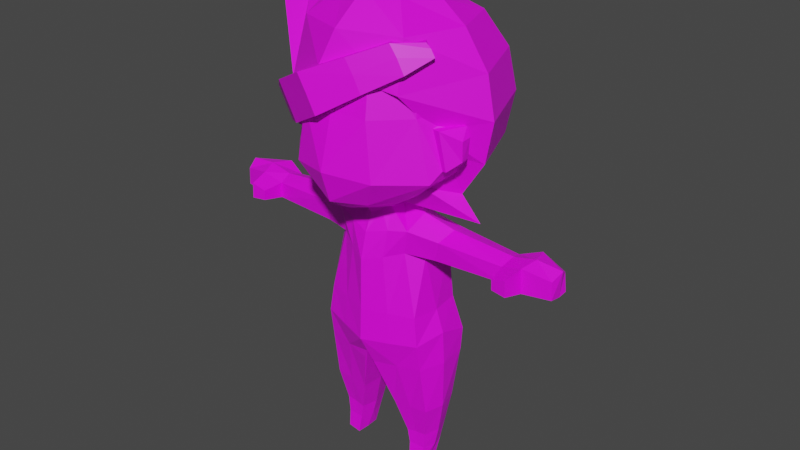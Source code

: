# Source: base2_personaje.blend  (saved by Blender 2.92.15; exported with 4.5.12 LTS)
import bpy
from mathutils import Matrix  # noqa: F401  (used for matrix-valued properties, if any)

bpy.ops.wm.read_factory_settings(use_empty=True)
scene = bpy.context.scene
scene.name = 'Scene'

# ---- collections
col_collection = bpy.data.collections.new('Collection'); scene.collection.children.link(col_collection)

# ---- images (referenced by path relative to the original .blend; pixels are not part of the script)
import os
ASSET_DIR = os.environ.get("B2B_ASSET_DIR", "")  # directory of the original .blend (textures are referenced by path, not embedded)
HERE = os.path.dirname(os.path.abspath(__file__))  # packed textures are extracted next to this script under _unpacked/

def load_image(name, relpath, width, height, colorspace="sRGB"):
    """Load a texture the original file referenced (path relative to the .blend, or extracted next to this script)."""
    p = next((c for c in (os.path.join(HERE, relpath), os.path.join(ASSET_DIR, relpath)) if relpath and os.path.exists(c)), "")
    if p:
        img = bpy.data.images.load(p, check_existing=True)
        img.name = name
    else:  # same state as the original file: an image datablock whose file is absent (Cycles renders it pink)
        img = bpy.data.images.new(name, width, height)
        img.source = "FILE"
        img.filepath = "//" + (relpath or name)
    img.colorspace_settings.name = colorspace
    return img
img_johanalejandro = load_image('johanalejandro', 'johnalejandro.png', 1024, 1024, 'sRGB')
img_cabello = load_image('Cabello', 'Cabello_johanalejandro.png', 1024, 1024, 'sRGB')

# ---- materials (node trees are filled in below, after node groups)
mat_cuerpo = bpy.data.materials.new('cuerpo')
mat_cuerpo.use_transparent_shadow = False
mat_cabello = bpy.data.materials.new('cabello')
mat_cabello.use_transparent_shadow = False

# ---- material node trees
mat_cuerpo.use_nodes = True; mat_cuerpo.node_tree.nodes.clear()
_N = mat_cuerpo.node_tree.nodes; _L = mat_cuerpo.node_tree.links
n0 = _N.new('ShaderNodeBsdfPrincipled'); n0.name = 'Principled BSDF'; n0.location = (10, 300)
n0.distribution = 'GGX'
n0.subsurface_method = 'BURLEY'
n0.inputs[3].default_value = 1.45
n0.inputs[27].default_value = (0.0, 0.0, 0.0, 1.0)
n0.inputs[28].default_value = 1.0
n1 = _N.new('ShaderNodeOutputMaterial'); n1.name = 'Material Output'; n1.location = (300, 300)
n2 = _N.new('ShaderNodeTexImage'); n2.name = 'Image Texture'; n2.location = (-280, 275)
n2.image = img_johanalejandro
_L.new(n0.outputs[0], n1.inputs[0])
_L.new(n2.outputs[0], n0.inputs[0])
n1.is_active_output = True
mat_cabello.use_nodes = True; mat_cabello.node_tree.nodes.clear()
_N = mat_cabello.node_tree.nodes; _L = mat_cabello.node_tree.links
n0 = _N.new('ShaderNodeBsdfPrincipled'); n0.name = 'Principled BSDF'; n0.location = (10, 300)
n0.distribution = 'GGX'
n0.subsurface_method = 'BURLEY'
n0.inputs[3].default_value = 1.45
n0.inputs[27].default_value = (0.0, 0.0, 0.0, 1.0)
n0.inputs[28].default_value = 1.0
n1 = _N.new('ShaderNodeOutputMaterial'); n1.name = 'Material Output'; n1.location = (300, 300)
n2 = _N.new('ShaderNodeTexImage'); n2.name = 'Image Texture'; n2.location = (-280, 275)
n2.image = img_cabello
_L.new(n0.outputs[0], n1.inputs[0])
_L.new(n2.outputs[0], n0.inputs[0])
n1.is_active_output = True

# ---- world
world_world = bpy.data.worlds.new('World'); scene.world = world_world
world_world.use_nodes = True; world_world.node_tree.nodes.clear()
_N = world_world.node_tree.nodes; _L = world_world.node_tree.links
n0 = _N.new('ShaderNodeOutputWorld'); n0.name = 'World Output'; n0.location = (300, 300)
n1 = _N.new('ShaderNodeBackground'); n1.name = 'Background'; n1.location = (10, 300)
n1.inputs[0].default_value = (0.05088, 0.05088, 0.05088, 1.0)
_L.new(n1.outputs[0], n0.inputs[0])
n0.is_active_output = True
world_world.color = (0.05088, 0.05088, 0.05088)
world_world.use_sun_shadow = False
world_world.sun_shadow_jitter_overblur = 0.0

# ---- meshes
me_cube_001 = bpy.data.meshes.new('Cube.001')
me_cube_001.from_pydata([(1.553, 0.005845, -2.674), (0.0, -0.03605, 2.21), (1.945, 0.04469, 1.598), (2.62, -0.2716, -0.414), (2.204, -0.9143, -0.4563), (1.811, -1.158, 1.359), (2.32, 1.977, -0.1238), (1.796, 1.349, 1.339), (0.0, 2.661, -0.21), (0.0, 1.737, 1.799), (0.0, -2.374, -0.04193), (0.0, -1.923, 1.841), (2.511, -0.3097, -1.57), (1.021, -0.02583, -3.039), (0.0, 2.538, -1.961), (1.936, 1.503, -1.947), (0.0, -2.83, -1.657), (2.525, -0.8982, -1.567), (0.3872, -0.01162, -3.113), (0.0, 1.829, -2.751), (1.154, 1.162, -2.738), (0.0, -2.521, -2.611), (1.453, -1.202, -2.657), (0.5005, -0.01229, -3.282), (0.0, 0.9547, -3.099), (0.6997, 0.6551, -3.092), (0.0, -1.823, -3.051), (0.8931, -1.042, -3.028), (1.328, -0.08561, -3.445), (0.0, 0.4483, -3.136), (0.3885, 0.3257, -3.131), (0.0, -1.085, -3.185), (0.362, -0.6783, -3.097), (1.528, -0.2938, -4.717), (0.0, 0.475, -3.393), (0.4728, 0.3945, -3.311), (0.0, -0.8493, -3.572), (0.5061, -0.5697, -3.312), (0.0, 0.9063, -3.871), (1.238, 0.6419, -3.797), (0.0, -1.099, -4.086), (1.23, -0.7585, -3.824), (2.006, 0.03395, -8.247), (0.0, 1.102, -4.711), (1.472, 0.8555, -4.751), (0.0, -1.32, -4.893), (1.106, -0.7127, -4.564), (1.953, 0.02291, -7.206), (0.0, 1.188, -7.252), (1.901, 1.064, -7.553), (0.0, -1.408, -7.515), (1.687, -0.8717, -7.396), (0.0, -0.02332, -8.058), (0.0, 0.8062, -7.83), (1.923, 0.9549, -8.21), (0.0, -1.108, -8.083), (1.705, -0.7392, -8.253), (0.164, -1.02, -8.431), (0.3731, 0.9175, -8.399), (1.936, 0.1065, -9.855), (1.76, 0.791, -9.864), (0.6148, -0.5682, -9.93), (1.747, -0.4861, -9.878), (0.5341, 0.1095, -9.916), (0.7104, 0.8451, -9.933), (1.731, 0.1836, -10.9), (1.575, 0.6876, -10.93), (0.924, -0.3206, -10.99), (1.565, -0.2801, -10.92), (0.8102, 0.1969, -11.0), (0.9321, 0.7247, -11.0), (1.643, 0.1316, -11.45), (1.523, 0.5688, -11.45), (1.002, -0.308, -11.44), (1.516, -0.2769, -11.45), (0.8988, 0.1461, -11.44), (0.9932, 0.6155, -11.44), (1.513, 0.01997, -11.98), (1.489, 0.4011, -11.96), (1.047, -0.3859, -12.0), (1.485, -0.3506, -11.96), (1.029, 0.01459, -12.01), (1.04, 0.4281, -12.01), (2.277, 0.02547, -3.731), (2.194, -0.005142, -4.705), (2.127, 0.6506, -3.939), (2.132, -0.5087, -3.976), (2.193, 0.6505, -4.714), (1.988, -0.4607, -4.592), (4.207, 0.09569, -3.917), (4.149, 0.1063, -4.616), (4.1, 0.534, -4.065), (4.238, -0.9507, -4.152), (4.149, 0.534, -4.638), (4.25, -0.9508, -4.465), (4.934, 0.1077, -3.761), (4.822, 0.1284, -4.662), (4.727, 0.7272, -3.851), (4.688, -0.998, -4.012), (4.822, 0.7272, -4.623), (4.712, -0.9978, -4.502), (5.741, 0.1253, -3.836), (5.667, 0.139, -4.646), (5.604, 0.4579, -4.027), (5.643, -0.2334, -4.041), (5.667, 0.4579, -4.616), (5.667, -0.2334, -4.585), (1.559, -0.8211, -6.494), (0.0, 1.113, -6.494), (1.593, 0.944, -6.494), (1.711, 0.02078, -6.494), (0.0, -1.364, -6.494), (0.9725, 0.004321, 1.904), (1.019, 1.734, 1.569), (1.061, -2.243, -0.1202), (1.16, 2.319, -0.1669), (0.9057, -1.855, 1.6), (1.299, -2.337, -1.822), (0.9681, 2.211, -1.954), (0.8698, -2.007, -2.658), (0.5771, 1.495, -2.744), (0.4693, -1.442, -3.047), (0.3522, 0.8049, -3.097), (0.1912, -0.8824, -3.141), (0.1957, 0.4413, -3.135), (0.2733, -0.7112, -3.441), (0.2385, 0.4348, -3.354), (0.665, -0.9225, -3.911), (0.6182, 0.8377, -3.849), (0.5644, -1.035, -4.744), (0.7358, 1.006, -4.731), (0.8436, -1.14, -7.47), (0.8023, 1.209, -7.34), (0.8002, 1.064, -6.489), (0.7797, -1.093, -6.494), (0.9347, -0.8796, -8.342), (1.164, 1.237, -8.269), (1.181, -0.5272, -9.904), (1.235, 0.9251, -9.899), (1.245, -0.2881, -10.95), (1.253, 0.7539, -10.97), (1.259, -0.2878, -11.44), (1.258, 0.6136, -11.44), (1.266, -0.3683, -11.98), (1.271, 0.01728, -12.0), (1.264, 0.4162, -11.99), (2.519, 0.07116, -0.06699), (2.366, 0.002042, -1.912), (1.942, -1.264, -0.15), (2.355, -1.215, -1.916), (2.822, -0.2826, -0.4099), (2.682, -0.3346, -1.561), (2.43, -0.9543, -0.457), (2.656, -0.9275, -1.557), (3.011, -0.7008, -1.245), (3.014, -0.7088, -0.6661), (2.962, -0.3908, -1.248), (3.004, -0.3767, -0.6389), (4.13, -0.324, -4.075), (4.149, -0.324, -4.562), (4.786, -0.3926, -3.872), (4.822, -0.3926, -4.616)], [], [(118, 15, 20, 120), (146, 2, 5, 148), (115, 113, 7, 6), (4, 17, 153, 152), (6, 7, 2, 146), (117, 16, 21, 119), (6, 146, 147, 15), (112, 1, 11, 116), (114, 116, 11, 10), (113, 9, 1, 112), (115, 6, 15, 118), (114, 10, 16, 117), (0, 22, 27, 13), (15, 147, 0, 20), (147, 149, 22, 0), (119, 21, 26, 121), (13, 27, 32, 18), (121, 26, 31, 123), (20, 0, 13, 25), (120, 20, 25, 122), (18, 32, 37, 23), (123, 31, 36, 125), (25, 13, 18, 30), (122, 25, 30, 124), (23, 37, 41, 28), (125, 36, 40, 127), (30, 18, 23, 35), (39, 28, 83, 85), (41, 46, 88, 86), (124, 30, 35, 126), (35, 23, 28, 39), (126, 35, 39, 128), (110, 107, 51, 47), (134, 111, 50, 131), (127, 40, 45, 129), (49, 47, 42, 54), (128, 39, 44, 130), (132, 49, 54, 136), (109, 110, 47, 49), (54, 42, 59, 60), (47, 51, 56, 42), (52, 63, 61, 57, 55), (58, 64, 63, 52, 53), (133, 109, 49, 132), (138, 60, 66, 140), (63, 64, 70, 69), (42, 56, 62, 59), (135, 57, 61, 137), (136, 54, 60, 138), (139, 67, 73, 141), (67, 69, 75, 73), (59, 62, 68, 65), (60, 59, 65, 66), (61, 63, 69, 67), (137, 61, 67, 139), (71, 74, 80, 77), (142, 72, 78, 145), (69, 70, 76, 75), (140, 66, 72, 142), (65, 68, 74, 71), (66, 65, 71, 72), (145, 78, 77, 144), (144, 77, 80, 143), (72, 71, 77, 78), (73, 75, 81, 79), (141, 73, 79, 143), (75, 76, 82, 81), (131, 50, 55, 57, 135), (84, 87, 93, 90), (87, 85, 91, 93), (33, 44, 87, 84), (28, 41, 86, 83), (44, 39, 85, 87), (46, 33, 84, 88), (159, 90, 96, 161), (85, 83, 89, 91), (86, 88, 159, 158), (88, 84, 90, 159), (83, 86, 158, 89), (97, 95, 101, 103), (96, 99, 105, 102), (93, 91, 97, 99), (90, 93, 99, 96), (91, 89, 95, 97), (92, 94, 100, 98), (101, 104, 106, 102), (103, 101, 102, 105), (160, 161, 106, 104), (161, 96, 102, 106), (95, 160, 104, 101), (99, 97, 103, 105), (89, 158, 160, 95), (130, 44, 109, 133), (44, 33, 110, 109), (129, 45, 111, 134), (33, 46, 107, 110), (46, 129, 134, 107), (43, 130, 133, 108), (108, 133, 132, 48), (38, 128, 130, 43), (41, 127, 129, 46), (107, 134, 131, 51), (34, 126, 128, 38), (29, 124, 126, 34), (37, 125, 127, 41), (24, 122, 124, 29), (32, 123, 125, 37), (19, 120, 122, 24), (27, 121, 123, 32), (22, 119, 121, 27), (148, 114, 117, 149), (8, 115, 118, 14), (7, 113, 112, 2), (148, 5, 116, 114), (2, 112, 116, 5), (149, 117, 119, 22), (8, 9, 113, 115), (14, 118, 120, 19), (74, 141, 143, 80), (81, 144, 143, 79), (82, 145, 144, 81), (70, 140, 142, 76), (76, 142, 145, 82), (62, 137, 139, 68), (68, 139, 141, 74), (58, 136, 138, 64), (56, 135, 137, 62), (64, 138, 140, 70), (51, 131, 135, 56), (48, 132, 136, 58, 53), (3, 12, 147, 146), (4, 3, 146, 148), (12, 17, 149, 147), (17, 4, 148, 149), (153, 151, 156, 154), (3, 4, 152, 150), (17, 12, 151, 153), (12, 3, 150, 151), (151, 150, 157, 156), (157, 155, 154, 156), (152, 153, 154, 155), (150, 152, 155, 157), (94, 92, 158, 159), (98, 100, 161, 160), (100, 94, 159, 161), (92, 98, 160, 158)])
_uv = me_cube_001.uv_layers.new(name='UVMap')
_uv.uv.foreach_set('vector', [0.5886, 0.9198, 0.5847, 0.8669, 0.6351, 0.8783, 0.6429, 0.9104, 0.5127, 0.8042, 0.4492, 0.8118, 0.4466, 0.7677, 0.5006, 0.7463, 0.5092, 0.9137, 0.438, 0.8849, 0.4603, 0.8576, 0.5145, 0.8677, 0.8495, 0.8282, 0.806, 0.8481, 0.8043, 0.8423, 0.8412, 0.8225, 0.5145, 0.8677, 0.4603, 0.8576, 0.4492, 0.8118, 0.5127, 0.8042, 0.5565, 0.6757, 0.5346, 0.6054, 0.5948, 0.6051, 0.602, 0.661, 0.5145, 0.8677, 0.5127, 0.8042, 0.5927, 0.7935, 0.5847, 0.8669, 0.4072, 0.8163, 0.3553, 0.8203, 0.3702, 0.7185, 0.4127, 0.7356, 0.4788, 0.6924, 0.4127, 0.7356, 0.3702, 0.7185, 0.4466, 0.6462, 0.438, 0.8849, 0.3935, 0.9142, 0.3553, 0.8203, 0.4072, 0.8163, 0.5092, 0.9137, 0.5145, 0.8677, 0.5847, 0.8669, 0.5886, 0.9198, 0.4788, 0.6924, 0.4466, 0.6462, 0.5346, 0.6054, 0.5565, 0.6757, 0.6512, 0.7643, 0.615, 0.7087, 0.6465, 0.6915, 0.6797, 0.7386, 0.5847, 0.8669, 0.5927, 0.7935, 0.6497, 0.8168, 0.6351, 0.8783, 0.5927, 0.7935, 0.5743, 0.7397, 0.615, 0.7087, 0.6512, 0.7643, 0.602, 0.661, 0.5948, 0.6051, 0.6415, 0.6245, 0.6441, 0.6599, 0.6797, 0.7386, 0.6465, 0.6915, 0.682, 0.6835, 0.708, 0.7135, 0.6441, 0.6599, 0.6415, 0.6245, 0.6783, 0.6509, 0.6801, 0.6677, 0.6351, 0.8783, 0.6497, 0.8168, 0.6806, 0.8348, 0.6728, 0.8741, 0.6429, 0.9104, 0.6351, 0.8783, 0.6728, 0.8741, 0.6807, 0.892, 0.2377, 0.5231, 0.2138, 0.5021, 0.2259, 0.4948, 0.2441, 0.5168, 0.2023, 0.498, 0.1898, 0.4946, 0.1998, 0.4764, 0.2132, 0.4849, 0.6728, 0.8741, 0.6806, 0.8348, 0.708, 0.8567, 0.6968, 0.8715, 0.6807, 0.892, 0.6728, 0.8741, 0.6968, 0.8715, 0.7003, 0.8833, 0.2441, 0.5168, 0.2259, 0.4948, 0.2589, 0.4611, 0.2739, 0.4933, 0.2132, 0.4849, 0.1998, 0.4764, 0.1975, 0.4505, 0.2306, 0.4578, 0.817, 0.4492, 0.8107, 0.464, 0.802, 0.4599, 0.8103, 0.4407, 0.7663, 0.4141, 0.7629, 0.4536, 0.718, 0.4486, 0.7194, 0.4152, 0.2589, 0.4611, 0.2536, 0.4238, 0.2997, 0.4243, 0.305, 0.4549, 0.8272, 0.4456, 0.817, 0.4492, 0.8103, 0.4407, 0.8221, 0.4357, 0.8103, 0.4407, 0.802, 0.4599, 0.7629, 0.4536, 0.7663, 0.4141, 0.8221, 0.4357, 0.8103, 0.4407, 0.7663, 0.4141, 0.7996, 0.4047, 0.293, 0.3264, 0.2537, 0.328, 0.2511, 0.2875, 0.2935, 0.2918, 0.2172, 0.3343, 0.1796, 0.3403, 0.1717, 0.2941, 0.212, 0.29, 0.2306, 0.4578, 0.1975, 0.4505, 0.1912, 0.4131, 0.2214, 0.4175, 0.7733, 0.2123, 0.7308, 0.2199, 0.7393, 0.1766, 0.7754, 0.1871, 0.7996, 0.4047, 0.7663, 0.4141, 0.7456, 0.3567, 0.7905, 0.3578, 0.8143, 0.2317, 0.7733, 0.2123, 0.7754, 0.1871, 0.8071, 0.1909, 0.7679, 0.2589, 0.7274, 0.2512, 0.7308, 0.2199, 0.7733, 0.2123, 0.7754, 0.1871, 0.7393, 0.1766, 0.7623, 0.1134, 0.7901, 0.1221, 0.2935, 0.2918, 0.2511, 0.2875, 0.2504, 0.2493, 0.2885, 0.2436, 0.1286, 0.2392, 0.1685, 0.1594, 0.1969, 0.1729, 0.1779, 0.2476, 0.1715, 0.2646, 0.8428, 0.1896, 0.834, 0.1244, 0.8649, 0.1203, 0.8871, 0.1987, 0.8554, 0.2161, 0.8033, 0.2687, 0.7679, 0.2589, 0.7733, 0.2123, 0.8143, 0.2317, 0.8123, 0.1241, 0.7901, 0.1221, 0.8028, 0.08007, 0.8161, 0.0805, 0.8649, 0.1203, 0.834, 0.1244, 0.8291, 0.08017, 0.851, 0.07587, 0.2885, 0.2436, 0.2504, 0.2493, 0.2499, 0.1746, 0.2779, 0.1702, 0.2144, 0.2481, 0.1779, 0.2476, 0.1969, 0.1729, 0.2236, 0.1734, 0.8071, 0.1909, 0.7754, 0.1871, 0.7901, 0.1221, 0.8123, 0.1241, 0.2284, 0.1202, 0.212, 0.1181, 0.2168, 0.09428, 0.23, 0.09503, 0.212, 0.1181, 0.1865, 0.1104, 0.1943, 0.09081, 0.2168, 0.09428, 0.2779, 0.1702, 0.2499, 0.1746, 0.2446, 0.1224, 0.269, 0.121, 0.7901, 0.1221, 0.7623, 0.1134, 0.7819, 0.07354, 0.8028, 0.08007, 0.1969, 0.1729, 0.1685, 0.1594, 0.1865, 0.1104, 0.212, 0.1181, 0.2236, 0.1734, 0.1969, 0.1729, 0.212, 0.1181, 0.2284, 0.1202, 0.2639, 0.09543, 0.2432, 0.09532, 0.2421, 0.06996, 0.259, 0.07052, 0.8179, 0.06054, 0.807, 0.05887, 0.8104, 0.03654, 0.8198, 0.03677, 0.851, 0.07587, 0.8291, 0.08017, 0.8286, 0.06179, 0.8478, 0.05677, 0.8161, 0.0805, 0.8028, 0.08007, 0.807, 0.05887, 0.8179, 0.06054, 0.269, 0.121, 0.2446, 0.1224, 0.2432, 0.09532, 0.2639, 0.09543, 0.8028, 0.08007, 0.7819, 0.07354, 0.7899, 0.0513, 0.807, 0.05887, 0.2398, 0.03213, 0.2501, 0.03519, 0.2472, 0.05307, 0.2359, 0.05065, 0.2359, 0.05065, 0.2472, 0.05307, 0.2421, 0.06996, 0.2317, 0.0685, 0.807, 0.05887, 0.7899, 0.0513, 0.7963, 0.0289, 0.8104, 0.03654, 0.2168, 0.09428, 0.1943, 0.09081, 0.2033, 0.06518, 0.2213, 0.06695, 0.23, 0.09503, 0.2168, 0.09428, 0.2213, 0.06695, 0.2317, 0.0685, 0.8478, 0.05677, 0.8286, 0.06179, 0.8293, 0.037, 0.8458, 0.03168, 0.212, 0.29, 0.1717, 0.2941, 0.1715, 0.2646, 0.1779, 0.2476, 0.2144, 0.2481, 0.6807, 0.353, 0.7024, 0.3776, 0.6078, 0.4242, 0.5987, 0.4049, 0.7024, 0.3776, 0.7194, 0.4152, 0.621, 0.4496, 0.6078, 0.4242, 0.6886, 0.3229, 0.7456, 0.3567, 0.7024, 0.3776, 0.6807, 0.353, 0.2739, 0.4933, 0.2589, 0.4611, 0.305, 0.4549, 0.3168, 0.4811, 0.7456, 0.3567, 0.7663, 0.4141, 0.7194, 0.4152, 0.7024, 0.3776, 0.2536, 0.4238, 0.2805, 0.4095, 0.3139, 0.4041, 0.2997, 0.4243, 0.4266, 0.3913, 0.4441, 0.3781, 0.4657, 0.4045, 0.4447, 0.4205, 0.7194, 0.4152, 0.718, 0.4486, 0.6248, 0.4738, 0.621, 0.4496, 0.305, 0.4549, 0.2997, 0.4243, 0.4014, 0.4309, 0.3997, 0.4527, 0.2997, 0.4243, 0.3139, 0.4041, 0.4039, 0.4111, 0.4014, 0.4309, 0.3168, 0.4811, 0.305, 0.4549, 0.3997, 0.4527, 0.405, 0.4725, 0.594, 0.4609, 0.5903, 0.4862, 0.555, 0.4795, 0.5649, 0.4664, 0.5701, 0.418, 0.5836, 0.4393, 0.5601, 0.4485, 0.5477, 0.4463, 0.6078, 0.4242, 0.621, 0.4496, 0.594, 0.4609, 0.5836, 0.4393, 0.5987, 0.4049, 0.6078, 0.4242, 0.5836, 0.4393, 0.5701, 0.418, 0.621, 0.4496, 0.6248, 0.4738, 0.5903, 0.4862, 0.594, 0.4609, 0.4161, 0.43, 0.4142, 0.4197, 0.4261, 0.4252, 0.425, 0.4325, 0.4721, 0.4682, 0.464, 0.454, 0.4701, 0.4385, 0.4849, 0.4375, 0.5649, 0.4664, 0.555, 0.4795, 0.5477, 0.4463, 0.5601, 0.4485, 0.4305, 0.45, 0.4447, 0.4205, 0.4701, 0.4385, 0.464, 0.454, 0.4447, 0.4205, 0.4657, 0.4045, 0.4849, 0.4375, 0.4701, 0.4385, 0.4383, 0.4724, 0.4305, 0.45, 0.464, 0.454, 0.4721, 0.4682, 0.5836, 0.4393, 0.594, 0.4609, 0.5649, 0.4664, 0.5601, 0.4485, 0.405, 0.4725, 0.3997, 0.4527, 0.4305, 0.45, 0.4383, 0.4724, 0.7905, 0.3578, 0.7456, 0.3567, 0.7679, 0.2589, 0.8033, 0.2687, 0.7456, 0.3567, 0.6886, 0.3229, 0.7274, 0.2512, 0.7679, 0.2589, 0.2214, 0.4175, 0.1912, 0.4131, 0.1796, 0.3403, 0.2172, 0.3343, 0.2805, 0.4095, 0.2536, 0.4238, 0.2537, 0.328, 0.293, 0.3264, 0.2536, 0.4238, 0.2214, 0.4175, 0.2172, 0.3343, 0.2537, 0.328, 0.8282, 0.3593, 0.7905, 0.3578, 0.8033, 0.2687, 0.8393, 0.2764, 0.8393, 0.2764, 0.8033, 0.2687, 0.8143, 0.2317, 0.8469, 0.2443, 0.8302, 0.4001, 0.7996, 0.4047, 0.7905, 0.3578, 0.8282, 0.3593, 0.2589, 0.4611, 0.2306, 0.4578, 0.2214, 0.4175, 0.2536, 0.4238, 0.2537, 0.328, 0.2172, 0.3343, 0.212, 0.29, 0.2511, 0.2875, 0.8335, 0.4311, 0.8221, 0.4357, 0.7996, 0.4047, 0.8302, 0.4001, 0.8363, 0.4431, 0.8272, 0.4456, 0.8221, 0.4357, 0.8335, 0.4311, 0.2259, 0.4948, 0.2132, 0.4849, 0.2306, 0.4578, 0.2589, 0.4611, 0.6887, 0.9111, 0.6807, 0.892, 0.7003, 0.8833, 0.7079, 0.8908, 0.2138, 0.5021, 0.2023, 0.498, 0.2132, 0.4849, 0.2259, 0.4948, 0.6497, 0.9454, 0.6429, 0.9104, 0.6807, 0.892, 0.6887, 0.9111, 0.6465, 0.6915, 0.6441, 0.6599, 0.6801, 0.6677, 0.682, 0.6835, 0.615, 0.7087, 0.602, 0.661, 0.6441, 0.6599, 0.6465, 0.6915, 0.5006, 0.7463, 0.4788, 0.6924, 0.5565, 0.6757, 0.5743, 0.7397, 0.4987, 0.9762, 0.5092, 0.9137, 0.5886, 0.9198, 0.5964, 0.9708, 0.4603, 0.8576, 0.438, 0.8849, 0.4072, 0.8163, 0.4492, 0.8118, 0.5006, 0.7463, 0.4466, 0.7677, 0.4127, 0.7356, 0.4788, 0.6924, 0.4492, 0.8118, 0.4072, 0.8163, 0.4127, 0.7356, 0.4466, 0.7677, 0.5743, 0.7397, 0.5565, 0.6757, 0.602, 0.661, 0.615, 0.7087, 0.4987, 0.9762, 0.3935, 0.9142, 0.438, 0.8849, 0.5092, 0.9137, 0.5964, 0.9708, 0.5886, 0.9198, 0.6429, 0.9104, 0.6497, 0.9454, 0.2432, 0.09532, 0.23, 0.09503, 0.2317, 0.0685, 0.2421, 0.06996, 0.2247, 0.04821, 0.2359, 0.05065, 0.2317, 0.0685, 0.2213, 0.06695, 0.2295, 0.02921, 0.2398, 0.03213, 0.2359, 0.05065, 0.2247, 0.04821, 0.8291, 0.08017, 0.8161, 0.0805, 0.8179, 0.06054, 0.8286, 0.06179, 0.8286, 0.06179, 0.8179, 0.06054, 0.8198, 0.03677, 0.8293, 0.037, 0.2499, 0.1746, 0.2236, 0.1734, 0.2284, 0.1202, 0.2446, 0.1224, 0.2446, 0.1224, 0.2284, 0.1202, 0.23, 0.09503, 0.2432, 0.09532, 0.8428, 0.1896, 0.8071, 0.1909, 0.8123, 0.1241, 0.834, 0.1244, 0.2504, 0.2493, 0.2144, 0.2481, 0.2236, 0.1734, 0.2499, 0.1746, 0.834, 0.1244, 0.8123, 0.1241, 0.8161, 0.0805, 0.8291, 0.08017, 0.2511, 0.2875, 0.212, 0.29, 0.2144, 0.2481, 0.2504, 0.2493, 0.8469, 0.2443, 0.8143, 0.2317, 0.8071, 0.1909, 0.8428, 0.1896, 0.8554, 0.2161, 0.5256, 0.789, 0.5704, 0.781, 0.5927, 0.7935, 0.5127, 0.8042, 0.5177, 0.7607, 0.5256, 0.789, 0.5127, 0.8042, 0.5006, 0.7463, 0.5704, 0.781, 0.5641, 0.7571, 0.5743, 0.7397, 0.5927, 0.7935, 0.5641, 0.7571, 0.5177, 0.7607, 0.5006, 0.7463, 0.5743, 0.7397, 0.8043, 0.8423, 0.7798, 0.8453, 0.7821, 0.8244, 0.7976, 0.8223, 0.8495, 0.7937, 0.8495, 0.8282, 0.8412, 0.8225, 0.8403, 0.7924, 0.806, 0.8481, 0.78, 0.8531, 0.7798, 0.8453, 0.8043, 0.8423, 0.8459, 0.7358, 0.8495, 0.7937, 0.8403, 0.7924, 0.8374, 0.7376, 0.8374, 0.7376, 0.8403, 0.7924, 0.8291, 0.787, 0.8241, 0.7575, 0.8291, 0.787, 0.8128, 0.7881, 0.8089, 0.76, 0.8241, 0.7575, 0.8412, 0.8225, 0.8043, 0.8423, 0.7976, 0.8223, 0.8175, 0.8011, 0.8403, 0.7924, 0.8412, 0.8225, 0.8175, 0.8011, 0.8291, 0.787, 0.4142, 0.4197, 0.4161, 0.43, 0.4036, 0.4427, 0.4051, 0.4286, 0.425, 0.4325, 0.4261, 0.4252, 0.4447, 0.4205, 0.4305, 0.45, 0.4261, 0.4252, 0.4142, 0.4197, 0.4227, 0.4097, 0.4447, 0.4205, 0.4161, 0.43, 0.425, 0.4325, 0.4305, 0.45, 0.4036, 0.4427])
me_cube_001.materials.append(mat_cuerpo)
me_cube_001.use_remesh_fix_poles = True
me_cube_001.use_remesh_preserve_attributes = False
me_cube_001.use_mirror_x = True
me_cube_001.use_mirror_vertex_groups = False
me_cube_001.update()
me_cube = bpy.data.meshes.new('Cube')
me_cube.from_pydata([(-1.0, -1.801, -1.135), (-1.032, -1.801, 1.076), (-1.0, 0.4685, -1.135), (-1.0, 0.4685, 1.135), (1.421, -0.907, -1.0), (1.351, -0.907, 0.8689), (0.5789, 0.907, -1.0), (0.5789, 0.907, 1.0), (2.647, 1.774, 0.9009), (2.653, 1.777, -0.9119), (3.421, 0.1304, -0.9122), (3.312, 0.1237, 0.7094), (3.696, 2.173, 0.4259), (3.733, 2.18, -0.5973), (4.428, 1.403, -0.6652), (4.27, 1.402, 0.1328), (-2.771, 1.29, -1.135), (-3.538, -0.8461, -1.135), (-3.538, -0.8461, 1.135), (-2.771, 1.29, 1.135), (-5.002, 2.645, -0.9662), (-5.655, 0.8264, -0.9662), (-5.655, 0.8264, 0.9662), (-5.002, 2.645, 0.9662), (-6.451, 3.844, -0.5736), (-7.494, 3.782, -0.5736), (-7.477, 3.301, 0.6786), (-6.451, 3.844, 0.5736), (-1.0, -1.801, 0.0), (-1.0, 0.4685, 0.0), (0.5789, 0.907, 0.0), (1.421, -0.907, 0.0), (2.649, 1.781, -0.008161), (3.404, 0.1365, -0.03175), (3.707, 2.183, -0.09935), (4.385, 1.413, -0.1989), (-3.538, -0.8461, 0.0), (-2.771, 1.29, 0.0), (-5.655, 0.8264, 0.0), (-5.002, 2.645, 0.0), (-7.494, 3.366, 0.0), (-6.451, 3.844, 0.0), (-1.0, -0.6665, -1.135), (-1.0, -0.6665, 1.135), (1.0, 0.0, -1.0), (1.0, 0.0, 1.0), (3.036, 0.9632, -0.914), (3.01, 0.9546, 0.8609), (4.073, 1.799, -0.6449), (4.02, 1.794, 0.3473), (-3.155, 0.2222, -1.135), (-3.155, 0.2222, 1.135), (-5.329, 1.736, -0.9662), (-5.329, 1.736, 0.9662), (-6.932, 3.723, -0.5895), (-6.972, 3.605, 0.5736), (-7.287, 4.198, 0.0), (4.036, 1.805, -0.1685)], [], [(29, 2, 16, 37), (29, 3, 7, 30), (45, 5, 11, 47), (31, 5, 1, 28), (42, 44, 4, 0), (45, 43, 1, 5), (47, 11, 15, 49), (30, 7, 8, 32), (31, 4, 10, 33), (44, 6, 9, 46), (57, 49, 15, 35), (32, 8, 12, 34), (33, 10, 14, 35), (46, 9, 13, 48), (36, 18, 22, 38), (28, 1, 18, 36), (43, 3, 19, 51), (42, 0, 17, 50), (53, 23, 27, 55), (51, 19, 23, 53), (50, 17, 21, 52), (37, 16, 20, 39), (56, 55, 27, 41), (52, 21, 25, 54), (39, 20, 24, 41), (38, 22, 26, 40), (21, 38, 40, 25), (23, 39, 41, 27), (54, 56, 41, 24), (19, 37, 39, 23), (0, 28, 36, 17), (17, 36, 38, 21), (11, 33, 35, 15), (9, 32, 34, 13), (48, 57, 35, 14), (5, 31, 33, 11), (6, 30, 32, 9), (4, 31, 28, 0), (2, 29, 30, 6), (3, 29, 37, 19), (13, 34, 57, 48), (25, 40, 56, 54), (20, 52, 54, 24), (40, 26, 55, 56), (16, 50, 52, 20), (18, 51, 53, 22), (22, 53, 55, 26), (2, 42, 50, 16), (1, 43, 51, 18), (10, 46, 48, 14), (34, 12, 49, 57), (4, 44, 46, 10), (8, 47, 49, 12), (7, 3, 43, 45), (2, 6, 44, 42), (7, 45, 47, 8)])
_uv = me_cube.uv_layers.new(name='UVMap')
_uv.uv.foreach_set('vector', [0.294, 0.4283, 0.3517, 0.4455, 0.3185, 0.5387, 0.2678, 0.5246, 0.294, 0.4283, 0.2344, 0.4099, 0.2754, 0.3292, 0.3218, 0.3481, 0.2368, 0.3006, 0.2001, 0.2742, 0.2626, 0.1975, 0.2949, 0.2203, 0.5003, 0.3679, 0.5385, 0.3709, 0.5385, 0.4886, 0.4931, 0.4769, 0.4048, 0.457, 0.4134, 0.3656, 0.457, 0.3674, 0.4483, 0.4671, 0.2368, 0.3006, 0.1781, 0.3855, 0.1277, 0.3657, 0.2001, 0.2742, 0.2949, 0.2203, 0.2626, 0.1975, 0.3318, 0.1645, 0.3447, 0.1837, 0.3218, 0.3481, 0.2754, 0.3292, 0.3235, 0.2432, 0.3576, 0.2556, 0.5003, 0.3679, 0.457, 0.3674, 0.4593, 0.2814, 0.4927, 0.2753, 0.4134, 0.3656, 0.3685, 0.3627, 0.3912, 0.2692, 0.4258, 0.2745, 0.4696, 0.1893, 0.4928, 0.1892, 0.4831, 0.2101, 0.4681, 0.2119, 0.3576, 0.2556, 0.3235, 0.2432, 0.3568, 0.203, 0.3796, 0.2109, 0.4927, 0.2753, 0.4593, 0.2814, 0.448, 0.2154, 0.4681, 0.2119, 0.4258, 0.2745, 0.3912, 0.2692, 0.4011, 0.2186, 0.4241, 0.2168, 0.4532, 0.5812, 0.4968, 0.6025, 0.4288, 0.7005, 0.3951, 0.6757, 0.4931, 0.4769, 0.5385, 0.4886, 0.4968, 0.6025, 0.4532, 0.5812, 0.1781, 0.3855, 0.2344, 0.4099, 0.214, 0.5129, 0.1629, 0.4991, 0.4048, 0.457, 0.4483, 0.4671, 0.4116, 0.5605, 0.3662, 0.5491, 0.1594, 0.6209, 0.2009, 0.6337, 0.205, 0.7199, 0.1823, 0.7319, 0.1629, 0.4991, 0.214, 0.5129, 0.2009, 0.6337, 0.1594, 0.6209, 0.3662, 0.5491, 0.4116, 0.5605, 0.3642, 0.6527, 0.3255, 0.6506, 0.2678, 0.5246, 0.3185, 0.5387, 0.285, 0.6488, 0.2435, 0.6412, 0.2838, 0.7934, 0.3077, 0.8122, 0.2942, 0.8355, 0.271, 0.822, 0.3255, 0.6506, 0.3642, 0.6527, 0.2744, 0.7699, 0.2683, 0.746, 0.2435, 0.6412, 0.285, 0.6488, 0.2557, 0.7279, 0.2304, 0.7239, 0.3951, 0.6757, 0.4288, 0.7005, 0.3293, 0.7952, 0.306, 0.7758, 0.3642, 0.6527, 0.3951, 0.6757, 0.306, 0.7758, 0.2744, 0.7699, 0.2009, 0.6337, 0.2435, 0.6412, 0.2304, 0.7239, 0.205, 0.7199, 0.2552, 0.7893, 0.2838, 0.7934, 0.271, 0.822, 0.2463, 0.8109, 0.214, 0.5129, 0.2678, 0.5246, 0.2435, 0.6412, 0.2009, 0.6337, 0.4483, 0.4671, 0.4931, 0.4769, 0.4532, 0.5812, 0.4116, 0.5605, 0.4116, 0.5605, 0.4532, 0.5812, 0.3951, 0.6757, 0.3642, 0.6527, 0.5249, 0.2732, 0.4927, 0.2753, 0.4681, 0.2119, 0.4831, 0.2101, 0.3912, 0.2692, 0.3576, 0.2556, 0.3796, 0.2109, 0.4011, 0.2186, 0.4479, 0.191, 0.4696, 0.1893, 0.4681, 0.2119, 0.448, 0.2154, 0.5385, 0.3709, 0.5003, 0.3679, 0.4927, 0.2753, 0.5249, 0.2732, 0.3685, 0.3627, 0.3218, 0.3481, 0.3576, 0.2556, 0.3912, 0.2692, 0.457, 0.3674, 0.5003, 0.3679, 0.4931, 0.4769, 0.4483, 0.4671, 0.3517, 0.4455, 0.294, 0.4283, 0.3218, 0.3481, 0.3685, 0.3627, 0.2344, 0.4099, 0.294, 0.4283, 0.2678, 0.5246, 0.214, 0.5129, 0.4498, 0.1676, 0.4726, 0.1666, 0.4696, 0.1893, 0.4479, 0.191, 0.2744, 0.7699, 0.306, 0.7758, 0.2838, 0.7934, 0.2552, 0.7893, 0.285, 0.6488, 0.3255, 0.6506, 0.2683, 0.746, 0.2557, 0.7279, 0.306, 0.7758, 0.3293, 0.7952, 0.3077, 0.8122, 0.2838, 0.7934, 0.3185, 0.5387, 0.3662, 0.5491, 0.3255, 0.6506, 0.285, 0.6488, 0.1118, 0.4875, 0.1629, 0.4991, 0.1594, 0.6209, 0.1179, 0.6083, 0.1179, 0.6083, 0.1594, 0.6209, 0.1823, 0.7319, 0.1571, 0.7411, 0.3517, 0.4455, 0.4048, 0.457, 0.3662, 0.5491, 0.3185, 0.5387, 0.1277, 0.3657, 0.1781, 0.3855, 0.1629, 0.4991, 0.1118, 0.4875, 0.4593, 0.2814, 0.4258, 0.2745, 0.4241, 0.2168, 0.448, 0.2154, 0.4726, 0.1666, 0.4964, 0.1666, 0.4928, 0.1892, 0.4696, 0.1893, 0.457, 0.3674, 0.4134, 0.3656, 0.4258, 0.2745, 0.4593, 0.2814, 0.3235, 0.2432, 0.2949, 0.2203, 0.3447, 0.1837, 0.3568, 0.203, 0.2754, 0.3292, 0.2344, 0.4099, 0.1781, 0.3855, 0.2368, 0.3006, 0.3517, 0.4455, 0.3685, 0.3627, 0.4134, 0.3656, 0.4048, 0.457, 0.2754, 0.3292, 0.2368, 0.3006, 0.2949, 0.2203, 0.3235, 0.2432])
me_cube.materials.append(mat_cabello)
me_cube.use_remesh_fix_poles = True
me_cube.use_remesh_preserve_attributes = False
me_cube.use_mirror_vertex_groups = False
me_cube.update()
me_sphere = bpy.data.meshes.new('Sphere')
me_sphere.from_pydata([(0.0, 1.0, -4.371e-08), (-0.01283, 4.423e-08, 1.041), (0.2716, 0.2706, 0.8908), (0.5, 0.5, 0.7071), (0.6533, 0.6533, 0.3827), (0.7071, 0.7071, -4.371e-08), (0.6533, 0.6533, -0.3827), (0.5, 0.5, -0.7071), (0.2706, 0.2706, -0.9239), (0.469, 1.485e-07, 0.894), (0.6968, 1.634e-07, 0.7163), (0.9239, 1.634e-07, 0.3827), (1.0, 1.336e-07, -4.371e-08), (0.9239, 1.634e-07, -0.3827), (0.7071, 1.634e-07, -0.7071), (0.9021, 1.485e-07, -0.9239), (0.0, 0.05049, -0.8828), (0.2716, -0.2706, 0.937), (0.5, -0.5, 0.7089), (0.5023, -0.5744, 0.2656), (0.6439, -0.3329, -0.04809), (0.6533, -0.1669, -0.3071), (0.5, -0.2703, -0.609), (0.2706, -0.2706, -0.7984), (-0.0004445, -0.3827, 0.9812), (1.244e-08, -0.709, 0.7361), (-0.1048, -0.7929, 0.4369), (-0.31, -0.2706, 0.9283), (-0.5084, -0.4991, 0.7084), (-0.6533, -0.5339, 0.1619), (-0.7071, -0.3076, 0.09242), (-0.6533, -0.1718, -0.3035), (-0.5, -0.2667, -0.6022), (-0.2706, -0.2706, -0.7984), (-0.5861, 1.634e-07, 0.8954), (-0.9066, 1.634e-07, 0.8689), (-1.301, 1.038e-07, 0.9507), (-1.041, 1.634e-07, 0.2379), (-0.9239, 1.038e-07, -0.3827), (-0.7071, 1.634e-07, -0.7071), (-0.9021, 1.634e-07, -0.9239), (-0.31, 0.2706, 0.8901), (-0.5084, 0.5, 0.7071), (-0.6533, 0.6533, 0.3827), (-0.7071, 0.7071, 0.1482), (-0.6533, 0.6533, -0.3827), (-0.5, 0.5, -0.7071), (-0.2706, 0.2706, -0.9239), (-0.0004445, 0.3827, 0.8901), (-1.736e-08, 0.7071, 0.6849), (-4.717e-08, 0.9239, 0.3827), (-4.717e-08, 0.9239, -0.2777), (-1.736e-08, 0.7071, -0.5972), (-2.462e-09, 0.3827, -0.814)], [], [(53, 52, 7, 8), (51, 0, 5, 6), (50, 49, 3, 4), (48, 1, 2), (16, 53, 8), (52, 51, 6, 7), (0, 50, 4, 5), (49, 48, 2, 3), (16, 8, 15), (7, 6, 13, 14), (5, 4, 11, 12), (3, 2, 9, 10), (8, 7, 14, 15), (6, 5, 12, 13), (4, 3, 10, 11), (2, 1, 9), (12, 11, 19, 20), (10, 9, 17, 18), (15, 14, 22, 23), (13, 12, 20, 21), (11, 10, 18, 19), (9, 1, 17), (16, 15, 23), (14, 13, 21, 22), (19, 18, 25, 26), (17, 1, 24), (18, 17, 24, 25), (26, 25, 28, 29), (24, 1, 27), (25, 24, 27, 28), (16, 33, 40), (32, 31, 38, 39), (30, 29, 36, 37), (28, 27, 34, 35), (33, 32, 39, 40), (31, 30, 37, 38), (29, 28, 35, 36), (27, 1, 34), (35, 34, 41, 42), (40, 39, 46, 47), (38, 37, 44, 45), (36, 35, 42, 43), (34, 1, 41), (16, 40, 47), (39, 38, 45, 46), (37, 36, 43, 44), (47, 46, 52, 53), (45, 44, 0, 51), (43, 42, 49, 50), (41, 1, 48), (16, 47, 53), (46, 45, 51, 52), (44, 43, 50, 0), (42, 41, 48, 49)])
_uv = me_sphere.uv_layers.new(name='UVMap')
_uv.uv.foreach_set('vector', [0.7845, 0.09666, 0.8382, 0.1458, 0.7579, 0.1759, 0.7389, 0.1312, 0.8728, 0.2034, 0.8854, 0.2492, 0.7794, 0.2634, 0.7708, 0.2182, 0.8847, 0.3152, 0.8623, 0.3765, 0.7815, 0.3565, 0.7826, 0.3092, 0.817, 0.4319, 0.7518, 0.4736, 0.774, 0.4066, 0.7129, 0.06192, 0.7845, 0.09666, 0.7389, 0.1312, 0.8382, 0.1458, 0.8728, 0.2034, 0.7708, 0.2182, 0.7579, 0.1759, 0.8854, 0.2492, 0.8847, 0.3152, 0.7826, 0.3092, 0.7794, 0.2634, 0.8623, 0.3765, 0.817, 0.4319, 0.774, 0.4066, 0.7815, 0.3565, 0.7129, 0.06192, 0.7389, 0.1312, 0.6924, 0.1532, 0.7579, 0.1759, 0.7708, 0.2182, 0.6885, 0.2325, 0.6872, 0.1812, 0.7794, 0.2634, 0.7826, 0.3092, 0.7026, 0.3219, 0.6936, 0.2781, 0.7815, 0.3565, 0.774, 0.4066, 0.7296, 0.3993, 0.7187, 0.3661, 0.7389, 0.1312, 0.7579, 0.1759, 0.6872, 0.1812, 0.6924, 0.1532, 0.7708, 0.2182, 0.7794, 0.2634, 0.6936, 0.2781, 0.6885, 0.2325, 0.7826, 0.3092, 0.7815, 0.3565, 0.7187, 0.3661, 0.7026, 0.3219, 0.774, 0.4066, 0.7518, 0.4736, 0.7296, 0.3993, 0.6936, 0.2781, 0.7026, 0.3219, 0.6046, 0.361, 0.6217, 0.2882, 0.7187, 0.3661, 0.7296, 0.3993, 0.7019, 0.4314, 0.6646, 0.3991, 0.6924, 0.1532, 0.6872, 0.1812, 0.6305, 0.1682, 0.6284, 0.1189, 0.6885, 0.2325, 0.6936, 0.2781, 0.6217, 0.2882, 0.6368, 0.2335, 0.7026, 0.3219, 0.7187, 0.3661, 0.6646, 0.3991, 0.6046, 0.361, 0.7296, 0.3993, 0.7518, 0.4736, 0.7019, 0.4314, 0.7129, 0.06192, 0.6924, 0.1532, 0.6284, 0.1189, 0.6872, 0.1812, 0.6885, 0.2325, 0.6368, 0.2335, 0.6305, 0.1682, 0.6046, 0.361, 0.6646, 0.3991, 0.6385, 0.4625, 0.5884, 0.4737, 0.7019, 0.4314, 0.7518, 0.4736, 0.6902, 0.4676, 0.6646, 0.3991, 0.7019, 0.4314, 0.6902, 0.4676, 0.6385, 0.4625, 0.5884, 0.4737, 0.6385, 0.4625, 0.6506, 0.5341, 0.5813, 0.5923, 0.6902, 0.4676, 0.7518, 0.4736, 0.6949, 0.5108, 0.6385, 0.4625, 0.6902, 0.4676, 0.6949, 0.5108, 0.6506, 0.5341, 0.6851, 0.9036, 0.5984, 0.8363, 0.6687, 0.8034, 0.6035, 0.7829, 0.611, 0.7162, 0.6646, 0.7175, 0.6647, 0.7724, 0.6035, 0.6313, 0.5813, 0.5923, 0.6967, 0.6092, 0.6801, 0.6449, 0.6506, 0.5341, 0.6949, 0.5108, 0.716, 0.5553, 0.7026, 0.5849, 0.5984, 0.8363, 0.6035, 0.7829, 0.6647, 0.7724, 0.6687, 0.8034, 0.611, 0.7162, 0.6035, 0.6313, 0.6801, 0.6449, 0.6646, 0.7175, 0.5813, 0.5923, 0.6506, 0.5341, 0.7026, 0.5849, 0.6967, 0.6092, 0.6949, 0.5108, 0.7518, 0.4736, 0.716, 0.5553, 0.7026, 0.5849, 0.716, 0.5553, 0.7656, 0.5436, 0.7731, 0.5914, 0.6687, 0.8034, 0.6647, 0.7724, 0.7394, 0.7839, 0.7173, 0.8302, 0.6646, 0.7175, 0.6801, 0.6449, 0.7718, 0.6677, 0.7569, 0.7338, 0.6967, 0.6092, 0.7026, 0.5849, 0.7731, 0.5914, 0.7748, 0.6365, 0.716, 0.5553, 0.7518, 0.4736, 0.7656, 0.5436, 0.6851, 0.9036, 0.6687, 0.8034, 0.7173, 0.8302, 0.6647, 0.7724, 0.6646, 0.7175, 0.7569, 0.7338, 0.7394, 0.7839, 0.6801, 0.6449, 0.6967, 0.6092, 0.7748, 0.6365, 0.7718, 0.6677, 0.7173, 0.8302, 0.7394, 0.7839, 0.8273, 0.8184, 0.7653, 0.8706, 0.7569, 0.7338, 0.7718, 0.6677, 0.8854, 0.7053, 0.8669, 0.7543, 0.7748, 0.6365, 0.7731, 0.5914, 0.8569, 0.5717, 0.8805, 0.6322, 0.7656, 0.5436, 0.7518, 0.4736, 0.8136, 0.5171, 0.6851, 0.9036, 0.7173, 0.8302, 0.7653, 0.8706, 0.7394, 0.7839, 0.7569, 0.7338, 0.8669, 0.7543, 0.8273, 0.8184, 0.7718, 0.6677, 0.7748, 0.6365, 0.8805, 0.6322, 0.8854, 0.7053, 0.7731, 0.5914, 0.7656, 0.5436, 0.8136, 0.5171, 0.8569, 0.5717])
me_sphere.materials.append(mat_cabello)
me_sphere.use_remesh_fix_poles = True
me_sphere.use_remesh_preserve_attributes = False
me_sphere.use_mirror_vertex_groups = False
me_sphere.update()

# ---- objects
ob_cuerpo = bpy.data.objects.new('cuerpo', me_cube_001)
ob_cube = bpy.data.objects.new('Cube', me_cube)
ob_sphere = bpy.data.objects.new('Sphere', me_sphere)

# ---- transforms, parenting, visibility, modifiers, constraints
ob_cuerpo.location = (0.0, 0.0, 1.045)
ob_cuerpo.scale = (0.2162, 0.2162, 0.2162)
ob_cuerpo.lineart.crease_threshold = 0.0
ob_cuerpo.use_mesh_mirror_x = True
_m = ob_cuerpo.modifiers.new('Mirror', 'MIRROR')
_m.use_clip = True
ob_cube.location = (0.003092, -0.3879, 1.19)
ob_cube.rotation_euler = (1.817e-08, -0.4931, -7.221e-08)
ob_cube.scale = (0.1187, 0.1187, 0.1187)
ob_cube.lineart.crease_threshold = 0.0
ob_sphere.location = (0.0, 0.05573, 0.9681)
ob_sphere.scale = (0.7132, 0.7325, 0.7132)
ob_sphere.lineart.crease_threshold = 0.0

# ---- collection membership
col_collection.objects.link(ob_cuerpo)
col_collection.objects.link(ob_cube)
col_collection.objects.link(ob_sphere)

# ---- scene / render settings (as saved in the file)
scene.frame_start = 1; scene.frame_end = 250; scene.frame_set(1)
scene.render.engine = 'BLENDER_EEVEE_NEXT'
scene.cycles.use_denoising = False
scene.cycles.samples = 128
scene.cycles.sampling_pattern = 'TABULATED_SOBOL'
scene.cycles.use_adaptive_sampling = False
scene.cycles.use_light_tree = False
scene.view_settings.view_transform = 'Filmic'
bpy.context.view_layer.update()

# ---- added for rendering (the .blend has no active camera and no usable light): camera, sun
cam_auto = bpy.data.cameras.new('AutoCamera')
cam_auto.lens = 50.0
cam_auto.sensor_width = 36.0
cam_auto.clip_end = 1000.0
ob_auto_camera = bpy.data.objects.new('AutoCamera', cam_auto)
scene.collection.objects.link(ob_auto_camera)
ob_auto_camera.location = (4.00898, -4.72259, 3.28583)
ob_auto_camera.rotation_euler = (1.09748, -7.21219e-08, 0.694738)
scene.camera = ob_auto_camera
light_auto_sun = bpy.data.lights.new('AutoSun', 'SUN')
light_auto_sun.energy = 3.0
light_auto_sun.angle = 0.0523599
ob_auto_sun = bpy.data.objects.new('AutoSun', light_auto_sun)
scene.collection.objects.link(ob_auto_sun)
ob_auto_sun.rotation_euler = (0.872665, 0.174533, 0.523599)
bpy.context.view_layer.update()
